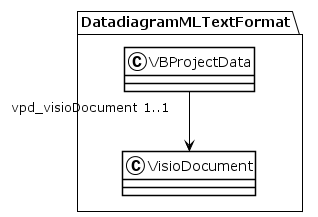

The diagram above was rendered by PlantUML. Its source (embedded in the PNG):
@startuml
!theme plain
package DatadiagramMLTextFormat {
class VBProjectData {
}
VBProjectData "vpd_visioDocument 1..1" --> VisioDocument
class VisioDocument {
}
}
@enduml